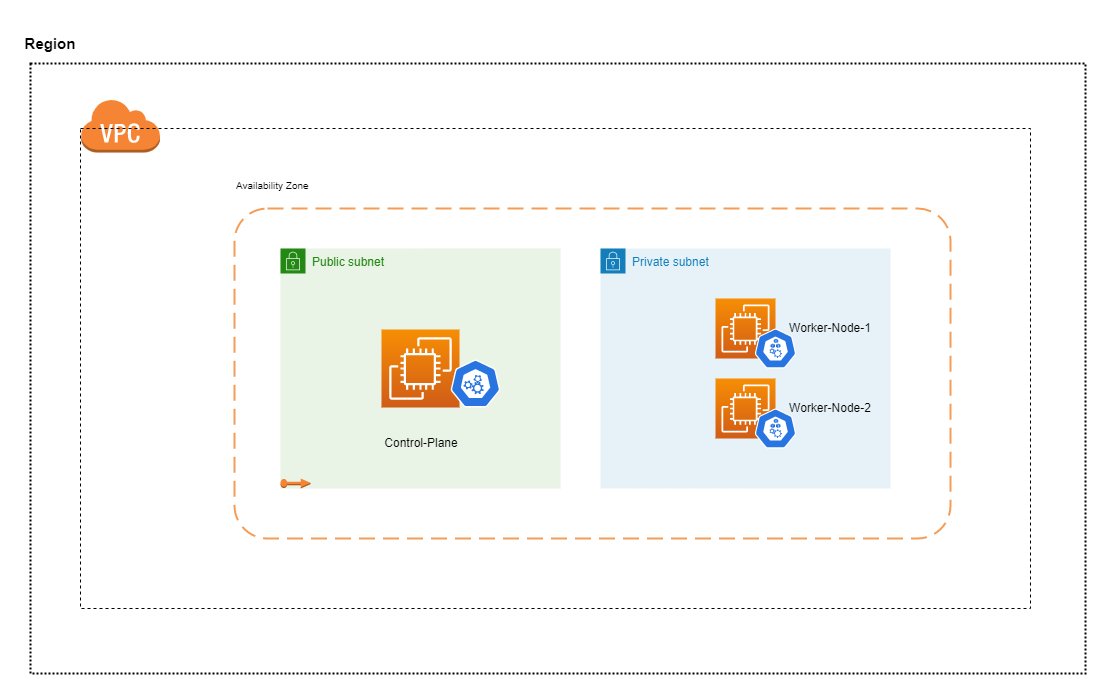

The diagram above was exported from draw.io. Its source (the exported page's mxGraphModel, read from the mxfile embedded in the PNG):
<mxGraphModel dx="1422" dy="1898" grid="1" gridSize="12" guides="1" tooltips="1" connect="1" arrows="1" fold="1" page="1" pageScale="1" pageWidth="827" pageHeight="1169" background="#FFFFFF" math="0" shadow="0">
  <root>
    <mxCell id="0" />
    <mxCell id="1" parent="0" />
    <mxCell id="3h-6TRgLpapBJ-XffTZl-3" value="" style="outlineConnect=0;dashed=0;verticalLabelPosition=bottom;verticalAlign=top;align=center;html=1;shape=mxgraph.aws3.virtual_private_cloud;fillColor=#F58534;gradientColor=none;" vertex="1" parent="1">
      <mxGeometry x="160" y="10" width="79.5" height="54" as="geometry" />
    </mxCell>
    <mxCell id="3h-6TRgLpapBJ-XffTZl-5" value="Public subnet" style="points=[[0,0],[0.25,0],[0.5,0],[0.75,0],[1,0],[1,0.25],[1,0.5],[1,0.75],[1,1],[0.75,1],[0.5,1],[0.25,1],[0,1],[0,0.75],[0,0.5],[0,0.25]];outlineConnect=0;gradientColor=none;html=1;whiteSpace=wrap;fontSize=12;fontStyle=0;container=1;pointerEvents=0;collapsible=0;recursiveResize=0;shape=mxgraph.aws4.group;grIcon=mxgraph.aws4.group_security_group;grStroke=0;strokeColor=#248814;fillColor=#E9F3E6;verticalAlign=top;align=left;spacingLeft=30;fontColor=#248814;dashed=0;" vertex="1" parent="1">
      <mxGeometry x="360" y="160" width="280" height="240" as="geometry" />
    </mxCell>
    <mxCell id="3h-6TRgLpapBJ-XffTZl-7" value="" style="sketch=0;points=[[0,0,0],[0.25,0,0],[0.5,0,0],[0.75,0,0],[1,0,0],[0,1,0],[0.25,1,0],[0.5,1,0],[0.75,1,0],[1,1,0],[0,0.25,0],[0,0.5,0],[0,0.75,0],[1,0.25,0],[1,0.5,0],[1,0.75,0]];outlineConnect=0;fontColor=#232F3E;gradientColor=#F78E04;gradientDirection=north;fillColor=#D05C17;strokeColor=#ffffff;dashed=0;verticalLabelPosition=bottom;verticalAlign=top;align=center;html=1;fontSize=12;fontStyle=0;aspect=fixed;shape=mxgraph.aws4.resourceIcon;resIcon=mxgraph.aws4.ec2;" vertex="1" parent="3h-6TRgLpapBJ-XffTZl-5">
      <mxGeometry x="101" y="81" width="78" height="78" as="geometry" />
    </mxCell>
    <mxCell id="3h-6TRgLpapBJ-XffTZl-12" value="" style="outlineConnect=0;dashed=0;verticalLabelPosition=bottom;verticalAlign=top;align=center;html=1;shape=mxgraph.aws3.elastic_ip;fillColor=#F58534;gradientColor=none;" vertex="1" parent="3h-6TRgLpapBJ-XffTZl-5">
      <mxGeometry y="230" width="30" height="10" as="geometry" />
    </mxCell>
    <mxCell id="3h-6TRgLpapBJ-XffTZl-13" value="Control-Plane" style="text;html=1;strokeColor=none;fillColor=none;align=center;verticalAlign=middle;whiteSpace=wrap;rounded=0;dashed=1;" vertex="1" parent="3h-6TRgLpapBJ-XffTZl-5">
      <mxGeometry x="101" y="180" width="80" height="30" as="geometry" />
    </mxCell>
    <mxCell id="3h-6TRgLpapBJ-XffTZl-16" value="" style="sketch=0;html=1;dashed=0;whitespace=wrap;fillColor=#2875E2;strokeColor=#ffffff;points=[[0.005,0.63,0],[0.1,0.2,0],[0.9,0.2,0],[0.5,0,0],[0.995,0.63,0],[0.72,0.99,0],[0.5,1,0],[0.28,0.99,0]];shape=mxgraph.kubernetes.icon;prIcon=master" vertex="1" parent="3h-6TRgLpapBJ-XffTZl-5">
      <mxGeometry x="170" y="111" width="50" height="48" as="geometry" />
    </mxCell>
    <mxCell id="3h-6TRgLpapBJ-XffTZl-6" value="Private subnet" style="points=[[0,0],[0.25,0],[0.5,0],[0.75,0],[1,0],[1,0.25],[1,0.5],[1,0.75],[1,1],[0.75,1],[0.5,1],[0.25,1],[0,1],[0,0.75],[0,0.5],[0,0.25]];outlineConnect=0;gradientColor=none;html=1;whiteSpace=wrap;fontSize=12;fontStyle=0;container=1;pointerEvents=0;collapsible=0;recursiveResize=0;shape=mxgraph.aws4.group;grIcon=mxgraph.aws4.group_security_group;grStroke=0;strokeColor=#147EBA;fillColor=#E6F2F8;verticalAlign=top;align=left;spacingLeft=30;fontColor=#147EBA;dashed=0;" vertex="1" parent="1">
      <mxGeometry x="680" y="160" width="290" height="240" as="geometry" />
    </mxCell>
    <mxCell id="3h-6TRgLpapBJ-XffTZl-10" value="" style="sketch=0;points=[[0,0,0],[0.25,0,0],[0.5,0,0],[0.75,0,0],[1,0,0],[0,1,0],[0.25,1,0],[0.5,1,0],[0.75,1,0],[1,1,0],[0,0.25,0],[0,0.5,0],[0,0.75,0],[1,0.25,0],[1,0.5,0],[1,0.75,0]];outlineConnect=0;fontColor=#232F3E;gradientColor=#F78E04;gradientDirection=north;fillColor=#D05C17;strokeColor=#ffffff;dashed=0;verticalLabelPosition=bottom;verticalAlign=top;align=center;html=1;fontSize=12;fontStyle=0;aspect=fixed;shape=mxgraph.aws4.resourceIcon;resIcon=mxgraph.aws4.ec2;" vertex="1" parent="3h-6TRgLpapBJ-XffTZl-6">
      <mxGeometry x="115" y="50" width="60" height="60" as="geometry" />
    </mxCell>
    <mxCell id="3h-6TRgLpapBJ-XffTZl-11" value="" style="sketch=0;points=[[0,0,0],[0.25,0,0],[0.5,0,0],[0.75,0,0],[1,0,0],[0,1,0],[0.25,1,0],[0.5,1,0],[0.75,1,0],[1,1,0],[0,0.25,0],[0,0.5,0],[0,0.75,0],[1,0.25,0],[1,0.5,0],[1,0.75,0]];outlineConnect=0;fontColor=#232F3E;gradientColor=#F78E04;gradientDirection=north;fillColor=#D05C17;strokeColor=#ffffff;dashed=0;verticalLabelPosition=bottom;verticalAlign=top;align=center;html=1;fontSize=12;fontStyle=0;aspect=fixed;shape=mxgraph.aws4.resourceIcon;resIcon=mxgraph.aws4.ec2;" vertex="1" parent="3h-6TRgLpapBJ-XffTZl-6">
      <mxGeometry x="115" y="130" width="60" height="60" as="geometry" />
    </mxCell>
    <mxCell id="3h-6TRgLpapBJ-XffTZl-14" value="Worker-Node-1" style="text;html=1;strokeColor=none;fillColor=none;align=center;verticalAlign=middle;whiteSpace=wrap;rounded=0;dashed=1;" vertex="1" parent="3h-6TRgLpapBJ-XffTZl-6">
      <mxGeometry x="180" y="62.5" width="100" height="35" as="geometry" />
    </mxCell>
    <mxCell id="3h-6TRgLpapBJ-XffTZl-15" value="Worker-Node-2" style="text;html=1;strokeColor=none;fillColor=none;align=center;verticalAlign=middle;whiteSpace=wrap;rounded=0;dashed=1;" vertex="1" parent="3h-6TRgLpapBJ-XffTZl-6">
      <mxGeometry x="180" y="142.5" width="100" height="35" as="geometry" />
    </mxCell>
    <mxCell id="3h-6TRgLpapBJ-XffTZl-17" value="" style="sketch=0;html=1;dashed=0;whitespace=wrap;fillColor=#2875E2;strokeColor=#ffffff;points=[[0.005,0.63,0],[0.1,0.2,0],[0.9,0.2,0],[0.5,0,0],[0.995,0.63,0],[0.72,0.99,0],[0.5,1,0],[0.28,0.99,0]];shape=mxgraph.kubernetes.icon;prIcon=node" vertex="1" parent="3h-6TRgLpapBJ-XffTZl-6">
      <mxGeometry x="150" y="80" width="50" height="40" as="geometry" />
    </mxCell>
    <mxCell id="3h-6TRgLpapBJ-XffTZl-24" value="" style="sketch=0;html=1;dashed=0;whitespace=wrap;fillColor=#2875E2;strokeColor=#ffffff;points=[[0.005,0.63,0],[0.1,0.2,0],[0.9,0.2,0],[0.5,0,0],[0.995,0.63,0],[0.72,0.99,0],[0.5,1,0],[0.28,0.99,0]];shape=mxgraph.kubernetes.icon;prIcon=node" vertex="1" parent="3h-6TRgLpapBJ-XffTZl-6">
      <mxGeometry x="150" y="160" width="50" height="40" as="geometry" />
    </mxCell>
    <mxCell id="3h-6TRgLpapBJ-XffTZl-4" value="" style="rounded=0;arcSize=10;dashed=1;fillColor=none;gradientColor=none;dashPattern=1 1;strokeWidth=2;" vertex="1" parent="1">
      <mxGeometry x="110" y="-25" width="1055" height="610" as="geometry" />
    </mxCell>
    <mxCell id="3h-6TRgLpapBJ-XffTZl-25" value="" style="rounded=0;whiteSpace=wrap;html=1;dashed=1;gradientColor=#ffffff;fillColor=none;" vertex="1" parent="1">
      <mxGeometry x="160" y="40" width="950" height="480" as="geometry" />
    </mxCell>
    <mxCell id="3h-6TRgLpapBJ-XffTZl-26" value="&lt;h3&gt;&lt;b&gt;&lt;font style=&quot;font-size: 15px;&quot;&gt;Region&lt;/font&gt;&lt;/b&gt;&lt;/h3&gt;" style="text;html=1;strokeColor=none;fillColor=none;align=center;verticalAlign=middle;whiteSpace=wrap;rounded=0;dashed=1;" vertex="1" parent="1">
      <mxGeometry x="100" y="-60" width="60" height="30" as="geometry" />
    </mxCell>
    <mxCell id="3h-6TRgLpapBJ-XffTZl-27" value="" style="rounded=1;arcSize=10;dashed=1;strokeColor=#F59D56;fillColor=none;gradientColor=none;dashPattern=8 4;strokeWidth=2;fontSize=15;" vertex="1" parent="1">
      <mxGeometry x="314" y="120" width="716" height="330" as="geometry" />
    </mxCell>
    <mxCell id="3h-6TRgLpapBJ-XffTZl-28" value="&lt;font style=&quot;font-size: 10px;&quot;&gt;Availability Zone&lt;/font&gt;" style="text;html=1;strokeColor=none;fillColor=none;align=left;verticalAlign=middle;whiteSpace=wrap;rounded=0;dashed=1;fontSize=15;" vertex="1" parent="1">
      <mxGeometry x="314" y="80" width="140" height="30" as="geometry" />
    </mxCell>
  </root>
</mxGraphModel>